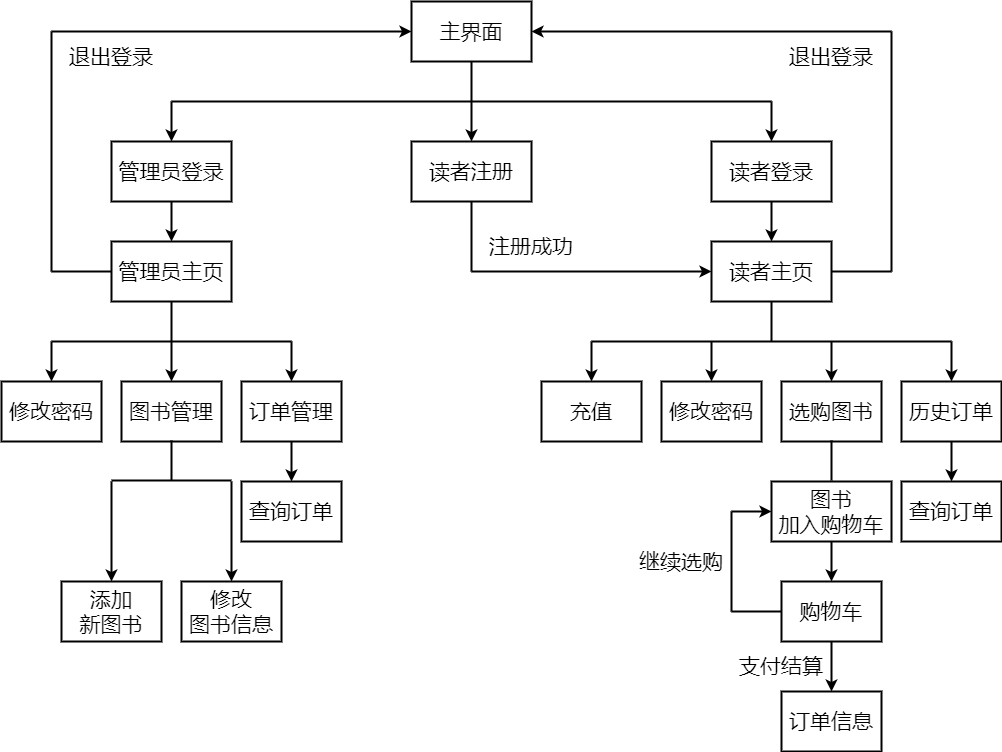

The diagram above was exported from draw.io. Its source (the exported page's mxGraphModel, read from the mxfile embedded in the PNG):
<mxGraphModel dx="1859" dy="545" grid="1" gridSize="10" guides="1" tooltips="1" connect="1" arrows="1" fold="1" page="1" pageScale="1" pageWidth="827" pageHeight="1169" math="0" shadow="0">
  <root>
    <mxCell id="0" />
    <mxCell id="1" parent="0" />
    <mxCell id="MXIsntr-ijBv53GMbBwY-1" value="&lt;font style=&quot;font-size: 21px;&quot;&gt;主界面&lt;/font&gt;" style="rounded=0;whiteSpace=wrap;html=1;strokeWidth=2;" vertex="1" parent="1">
      <mxGeometry x="320" y="40" width="120" height="60" as="geometry" />
    </mxCell>
    <mxCell id="MXIsntr-ijBv53GMbBwY-11" style="edgeStyle=orthogonalEdgeStyle;rounded=0;orthogonalLoop=1;jettySize=auto;html=1;strokeWidth=2;fontSize=21;" edge="1" parent="1" source="MXIsntr-ijBv53GMbBwY-2">
      <mxGeometry relative="1" as="geometry">
        <mxPoint x="80" y="280" as="targetPoint" />
      </mxGeometry>
    </mxCell>
    <mxCell id="MXIsntr-ijBv53GMbBwY-2" value="&lt;font style=&quot;font-size: 21px;&quot;&gt;管理员登录&lt;/font&gt;" style="rounded=0;whiteSpace=wrap;html=1;strokeWidth=2;" vertex="1" parent="1">
      <mxGeometry x="20" y="180" width="120" height="60" as="geometry" />
    </mxCell>
    <mxCell id="MXIsntr-ijBv53GMbBwY-3" value="" style="endArrow=none;html=1;rounded=0;fontSize=21;entryX=0.5;entryY=1;entryDx=0;entryDy=0;strokeWidth=2;" edge="1" parent="1" target="MXIsntr-ijBv53GMbBwY-1">
      <mxGeometry width="50" height="50" relative="1" as="geometry">
        <mxPoint x="380" y="140" as="sourcePoint" />
        <mxPoint x="440" y="180" as="targetPoint" />
      </mxGeometry>
    </mxCell>
    <mxCell id="MXIsntr-ijBv53GMbBwY-4" value="" style="endArrow=none;html=1;rounded=0;strokeWidth=2;fontSize=21;" edge="1" parent="1">
      <mxGeometry width="50" height="50" relative="1" as="geometry">
        <mxPoint x="80" y="140" as="sourcePoint" />
        <mxPoint x="680" y="140" as="targetPoint" />
      </mxGeometry>
    </mxCell>
    <mxCell id="MXIsntr-ijBv53GMbBwY-5" value="" style="endArrow=classic;html=1;rounded=0;strokeWidth=2;fontSize=21;" edge="1" parent="1">
      <mxGeometry width="50" height="50" relative="1" as="geometry">
        <mxPoint x="80" y="140" as="sourcePoint" />
        <mxPoint x="80" y="180" as="targetPoint" />
      </mxGeometry>
    </mxCell>
    <mxCell id="MXIsntr-ijBv53GMbBwY-7" value="&lt;font style=&quot;font-size: 21px;&quot;&gt;读者登录&lt;/font&gt;" style="rounded=0;whiteSpace=wrap;html=1;strokeWidth=2;" vertex="1" parent="1">
      <mxGeometry x="620" y="180" width="120" height="60" as="geometry" />
    </mxCell>
    <mxCell id="MXIsntr-ijBv53GMbBwY-8" value="&lt;font style=&quot;font-size: 21px;&quot;&gt;读者注册&lt;/font&gt;" style="rounded=0;whiteSpace=wrap;html=1;strokeWidth=2;" vertex="1" parent="1">
      <mxGeometry x="320" y="180" width="120" height="60" as="geometry" />
    </mxCell>
    <mxCell id="MXIsntr-ijBv53GMbBwY-9" value="" style="endArrow=classic;html=1;rounded=0;strokeWidth=2;fontSize=21;entryX=0.5;entryY=0;entryDx=0;entryDy=0;" edge="1" parent="1" target="MXIsntr-ijBv53GMbBwY-7">
      <mxGeometry width="50" height="50" relative="1" as="geometry">
        <mxPoint x="680" y="140" as="sourcePoint" />
        <mxPoint x="740" y="180" as="targetPoint" />
      </mxGeometry>
    </mxCell>
    <mxCell id="MXIsntr-ijBv53GMbBwY-10" value="" style="endArrow=classic;html=1;rounded=0;strokeWidth=2;fontSize=21;entryX=0.5;entryY=0;entryDx=0;entryDy=0;" edge="1" parent="1" target="MXIsntr-ijBv53GMbBwY-8">
      <mxGeometry width="50" height="50" relative="1" as="geometry">
        <mxPoint x="380" y="140" as="sourcePoint" />
        <mxPoint x="220" y="180" as="targetPoint" />
      </mxGeometry>
    </mxCell>
    <mxCell id="MXIsntr-ijBv53GMbBwY-12" value="&lt;font style=&quot;font-size: 21px;&quot;&gt;管理员主页&lt;/font&gt;" style="rounded=0;whiteSpace=wrap;html=1;strokeWidth=2;" vertex="1" parent="1">
      <mxGeometry x="20" y="280" width="120" height="60" as="geometry" />
    </mxCell>
    <mxCell id="MXIsntr-ijBv53GMbBwY-13" value="&lt;font style=&quot;font-size: 21px;&quot;&gt;修改密码&lt;/font&gt;" style="rounded=0;whiteSpace=wrap;html=1;strokeWidth=2;" vertex="1" parent="1">
      <mxGeometry x="-90" y="420" width="100" height="60" as="geometry" />
    </mxCell>
    <mxCell id="MXIsntr-ijBv53GMbBwY-15" value="" style="endArrow=none;html=1;rounded=0;fontSize=21;entryX=0.5;entryY=1;entryDx=0;entryDy=0;strokeWidth=2;" edge="1" parent="1">
      <mxGeometry width="50" height="50" relative="1" as="geometry">
        <mxPoint x="80" y="380" as="sourcePoint" />
        <mxPoint x="80" y="340" as="targetPoint" />
      </mxGeometry>
    </mxCell>
    <mxCell id="MXIsntr-ijBv53GMbBwY-16" value="" style="endArrow=none;html=1;rounded=0;strokeWidth=2;fontSize=21;" edge="1" parent="1">
      <mxGeometry width="50" height="50" relative="1" as="geometry">
        <mxPoint x="-40" y="380" as="sourcePoint" />
        <mxPoint x="200" y="380" as="targetPoint" />
      </mxGeometry>
    </mxCell>
    <mxCell id="MXIsntr-ijBv53GMbBwY-22" style="edgeStyle=orthogonalEdgeStyle;rounded=0;orthogonalLoop=1;jettySize=auto;html=1;strokeWidth=2;fontSize=21;" edge="1" parent="1" source="MXIsntr-ijBv53GMbBwY-20">
      <mxGeometry relative="1" as="geometry">
        <mxPoint x="200" y="520" as="targetPoint" />
      </mxGeometry>
    </mxCell>
    <mxCell id="MXIsntr-ijBv53GMbBwY-20" value="&lt;font style=&quot;font-size: 21px;&quot;&gt;订单管理&lt;/font&gt;" style="rounded=0;whiteSpace=wrap;html=1;strokeWidth=2;" vertex="1" parent="1">
      <mxGeometry x="150" y="420" width="100" height="60" as="geometry" />
    </mxCell>
    <mxCell id="MXIsntr-ijBv53GMbBwY-21" value="&lt;font style=&quot;font-size: 21px;&quot;&gt;图书管理&lt;/font&gt;" style="rounded=0;whiteSpace=wrap;html=1;strokeWidth=2;" vertex="1" parent="1">
      <mxGeometry x="30" y="420" width="100" height="60" as="geometry" />
    </mxCell>
    <mxCell id="MXIsntr-ijBv53GMbBwY-23" value="&lt;span style=&quot;font-size: 21px;&quot;&gt;查询订单&lt;/span&gt;" style="rounded=0;whiteSpace=wrap;html=1;strokeWidth=2;" vertex="1" parent="1">
      <mxGeometry x="150" y="520" width="100" height="60" as="geometry" />
    </mxCell>
    <mxCell id="MXIsntr-ijBv53GMbBwY-27" value="" style="endArrow=none;html=1;rounded=0;fontSize=21;entryX=0.5;entryY=1;entryDx=0;entryDy=0;strokeWidth=2;" edge="1" parent="1">
      <mxGeometry width="50" height="50" relative="1" as="geometry">
        <mxPoint x="80" y="519" as="sourcePoint" />
        <mxPoint x="80" y="479" as="targetPoint" />
      </mxGeometry>
    </mxCell>
    <mxCell id="MXIsntr-ijBv53GMbBwY-28" value="" style="endArrow=none;html=1;rounded=0;strokeWidth=2;fontSize=21;" edge="1" parent="1">
      <mxGeometry width="50" height="50" relative="1" as="geometry">
        <mxPoint x="20" y="519" as="sourcePoint" />
        <mxPoint x="140" y="519" as="targetPoint" />
      </mxGeometry>
    </mxCell>
    <mxCell id="MXIsntr-ijBv53GMbBwY-30" value="" style="endArrow=classic;html=1;rounded=0;strokeWidth=2;fontSize=21;entryX=0.5;entryY=0;entryDx=0;entryDy=0;" edge="1" parent="1" target="MXIsntr-ijBv53GMbBwY-31">
      <mxGeometry width="50" height="50" relative="1" as="geometry">
        <mxPoint x="140" y="520" as="sourcePoint" />
        <mxPoint x="140" y="610" as="targetPoint" />
      </mxGeometry>
    </mxCell>
    <mxCell id="MXIsntr-ijBv53GMbBwY-31" value="&lt;span style=&quot;font-size: 21px;&quot;&gt;修改&lt;br&gt;图书信息&lt;/span&gt;" style="rounded=0;whiteSpace=wrap;html=1;strokeWidth=2;" vertex="1" parent="1">
      <mxGeometry x="90" y="620" width="100" height="60" as="geometry" />
    </mxCell>
    <mxCell id="MXIsntr-ijBv53GMbBwY-32" value="&lt;span style=&quot;font-size: 21px;&quot;&gt;添加&lt;br&gt;新图书&lt;/span&gt;" style="rounded=0;whiteSpace=wrap;html=1;strokeWidth=2;" vertex="1" parent="1">
      <mxGeometry x="-30" y="620" width="100" height="60" as="geometry" />
    </mxCell>
    <mxCell id="MXIsntr-ijBv53GMbBwY-33" value="" style="endArrow=classic;html=1;rounded=0;strokeWidth=2;fontSize=21;" edge="1" parent="1" target="MXIsntr-ijBv53GMbBwY-32">
      <mxGeometry width="50" height="50" relative="1" as="geometry">
        <mxPoint x="20" y="520" as="sourcePoint" />
        <mxPoint x="440" y="610" as="targetPoint" />
      </mxGeometry>
    </mxCell>
    <mxCell id="MXIsntr-ijBv53GMbBwY-34" value="" style="endArrow=classic;html=1;rounded=0;strokeWidth=2;fontSize=21;entryX=0.5;entryY=0;entryDx=0;entryDy=0;" edge="1" parent="1" target="MXIsntr-ijBv53GMbBwY-13">
      <mxGeometry width="50" height="50" relative="1" as="geometry">
        <mxPoint x="-40" y="380" as="sourcePoint" />
        <mxPoint x="440" y="390" as="targetPoint" />
      </mxGeometry>
    </mxCell>
    <mxCell id="MXIsntr-ijBv53GMbBwY-35" value="" style="endArrow=classic;html=1;rounded=0;strokeWidth=2;fontSize=21;" edge="1" parent="1" target="MXIsntr-ijBv53GMbBwY-21">
      <mxGeometry width="50" height="50" relative="1" as="geometry">
        <mxPoint x="80" y="380" as="sourcePoint" />
        <mxPoint x="440" y="390" as="targetPoint" />
      </mxGeometry>
    </mxCell>
    <mxCell id="MXIsntr-ijBv53GMbBwY-36" value="" style="endArrow=classic;html=1;rounded=0;strokeWidth=2;fontSize=21;entryX=0.5;entryY=0;entryDx=0;entryDy=0;" edge="1" parent="1" target="MXIsntr-ijBv53GMbBwY-20">
      <mxGeometry width="50" height="50" relative="1" as="geometry">
        <mxPoint x="200" y="380" as="sourcePoint" />
        <mxPoint x="440" y="390" as="targetPoint" />
      </mxGeometry>
    </mxCell>
    <mxCell id="MXIsntr-ijBv53GMbBwY-37" style="edgeStyle=orthogonalEdgeStyle;rounded=0;orthogonalLoop=1;jettySize=auto;html=1;strokeWidth=2;fontSize=21;" edge="1" parent="1">
      <mxGeometry relative="1" as="geometry">
        <mxPoint x="680" y="280" as="targetPoint" />
        <mxPoint x="680" y="240" as="sourcePoint" />
      </mxGeometry>
    </mxCell>
    <mxCell id="MXIsntr-ijBv53GMbBwY-38" value="&lt;font style=&quot;font-size: 21px;&quot;&gt;读者主页&lt;/font&gt;" style="rounded=0;whiteSpace=wrap;html=1;strokeWidth=2;" vertex="1" parent="1">
      <mxGeometry x="620" y="280" width="120" height="60" as="geometry" />
    </mxCell>
    <mxCell id="MXIsntr-ijBv53GMbBwY-39" value="&lt;font style=&quot;font-size: 21px;&quot;&gt;修改密码&lt;/font&gt;" style="rounded=0;whiteSpace=wrap;html=1;strokeWidth=2;" vertex="1" parent="1">
      <mxGeometry x="570" y="420" width="100" height="60" as="geometry" />
    </mxCell>
    <mxCell id="MXIsntr-ijBv53GMbBwY-40" value="" style="endArrow=none;html=1;rounded=0;fontSize=21;entryX=0.5;entryY=1;entryDx=0;entryDy=0;strokeWidth=2;" edge="1" parent="1">
      <mxGeometry width="50" height="50" relative="1" as="geometry">
        <mxPoint x="680" y="380" as="sourcePoint" />
        <mxPoint x="680" y="340" as="targetPoint" />
      </mxGeometry>
    </mxCell>
    <mxCell id="MXIsntr-ijBv53GMbBwY-41" value="" style="endArrow=none;html=1;rounded=0;strokeWidth=2;fontSize=21;" edge="1" parent="1">
      <mxGeometry width="50" height="50" relative="1" as="geometry">
        <mxPoint x="500" y="380" as="sourcePoint" />
        <mxPoint x="860" y="380" as="targetPoint" />
      </mxGeometry>
    </mxCell>
    <mxCell id="MXIsntr-ijBv53GMbBwY-42" value="&lt;font style=&quot;font-size: 21px;&quot;&gt;历史订单&lt;/font&gt;" style="rounded=0;whiteSpace=wrap;html=1;strokeWidth=2;" vertex="1" parent="1">
      <mxGeometry x="810" y="420" width="100" height="60" as="geometry" />
    </mxCell>
    <mxCell id="MXIsntr-ijBv53GMbBwY-43" value="&lt;font style=&quot;font-size: 21px;&quot;&gt;选购图书&lt;/font&gt;" style="rounded=0;whiteSpace=wrap;html=1;strokeWidth=2;" vertex="1" parent="1">
      <mxGeometry x="690" y="420" width="100" height="60" as="geometry" />
    </mxCell>
    <mxCell id="MXIsntr-ijBv53GMbBwY-44" value="" style="endArrow=classic;html=1;rounded=0;strokeWidth=2;fontSize=21;entryX=0.5;entryY=0;entryDx=0;entryDy=0;" edge="1" parent="1" target="MXIsntr-ijBv53GMbBwY-39">
      <mxGeometry width="50" height="50" relative="1" as="geometry">
        <mxPoint x="620" y="380" as="sourcePoint" />
        <mxPoint x="1100" y="390" as="targetPoint" />
      </mxGeometry>
    </mxCell>
    <mxCell id="MXIsntr-ijBv53GMbBwY-45" value="" style="endArrow=classic;html=1;rounded=0;strokeWidth=2;fontSize=21;" edge="1" parent="1" target="MXIsntr-ijBv53GMbBwY-43">
      <mxGeometry width="50" height="50" relative="1" as="geometry">
        <mxPoint x="740" y="380" as="sourcePoint" />
        <mxPoint x="1100" y="390" as="targetPoint" />
      </mxGeometry>
    </mxCell>
    <mxCell id="MXIsntr-ijBv53GMbBwY-46" value="" style="endArrow=classic;html=1;rounded=0;strokeWidth=2;fontSize=21;entryX=0.5;entryY=0;entryDx=0;entryDy=0;" edge="1" parent="1" target="MXIsntr-ijBv53GMbBwY-42">
      <mxGeometry width="50" height="50" relative="1" as="geometry">
        <mxPoint x="860" y="380" as="sourcePoint" />
        <mxPoint x="1100" y="390" as="targetPoint" />
      </mxGeometry>
    </mxCell>
    <mxCell id="MXIsntr-ijBv53GMbBwY-48" value="" style="endArrow=none;html=1;rounded=0;strokeWidth=2;fontSize=21;exitX=0;exitY=0.5;exitDx=0;exitDy=0;" edge="1" parent="1" source="MXIsntr-ijBv53GMbBwY-12">
      <mxGeometry width="50" height="50" relative="1" as="geometry">
        <mxPoint x="260" y="260" as="sourcePoint" />
        <mxPoint x="-40" y="310" as="targetPoint" />
      </mxGeometry>
    </mxCell>
    <mxCell id="MXIsntr-ijBv53GMbBwY-49" value="" style="endArrow=none;html=1;rounded=0;strokeWidth=2;fontSize=21;" edge="1" parent="1">
      <mxGeometry width="50" height="50" relative="1" as="geometry">
        <mxPoint x="-40" y="310" as="sourcePoint" />
        <mxPoint x="-40" y="70" as="targetPoint" />
      </mxGeometry>
    </mxCell>
    <mxCell id="MXIsntr-ijBv53GMbBwY-50" value="" style="endArrow=classic;html=1;rounded=0;strokeWidth=2;fontSize=21;entryX=0;entryY=0.5;entryDx=0;entryDy=0;" edge="1" parent="1" target="MXIsntr-ijBv53GMbBwY-1">
      <mxGeometry width="50" height="50" relative="1" as="geometry">
        <mxPoint x="-40" y="70" as="sourcePoint" />
        <mxPoint x="310" y="210" as="targetPoint" />
      </mxGeometry>
    </mxCell>
    <mxCell id="MXIsntr-ijBv53GMbBwY-51" value="退出登录" style="text;html=1;strokeColor=none;fillColor=none;align=center;verticalAlign=middle;whiteSpace=wrap;rounded=0;strokeWidth=2;fontSize=21;" vertex="1" parent="1">
      <mxGeometry x="-30" y="80" width="100" height="30" as="geometry" />
    </mxCell>
    <mxCell id="MXIsntr-ijBv53GMbBwY-53" value="" style="endArrow=none;html=1;rounded=0;strokeWidth=2;fontSize=21;exitX=0.5;exitY=1;exitDx=0;exitDy=0;" edge="1" parent="1" source="MXIsntr-ijBv53GMbBwY-8">
      <mxGeometry width="50" height="50" relative="1" as="geometry">
        <mxPoint x="390" y="340" as="sourcePoint" />
        <mxPoint x="380" y="310" as="targetPoint" />
      </mxGeometry>
    </mxCell>
    <mxCell id="MXIsntr-ijBv53GMbBwY-54" value="" style="endArrow=classic;html=1;rounded=0;strokeWidth=2;fontSize=21;entryX=0;entryY=0.5;entryDx=0;entryDy=0;" edge="1" parent="1" target="MXIsntr-ijBv53GMbBwY-38">
      <mxGeometry width="50" height="50" relative="1" as="geometry">
        <mxPoint x="380" y="310" as="sourcePoint" />
        <mxPoint x="440" y="290" as="targetPoint" />
      </mxGeometry>
    </mxCell>
    <mxCell id="MXIsntr-ijBv53GMbBwY-55" value="" style="endArrow=none;html=1;rounded=0;strokeWidth=2;fontSize=21;exitX=1;exitY=0.5;exitDx=0;exitDy=0;" edge="1" parent="1" source="MXIsntr-ijBv53GMbBwY-38">
      <mxGeometry width="50" height="50" relative="1" as="geometry">
        <mxPoint x="390" y="340" as="sourcePoint" />
        <mxPoint x="800" y="310" as="targetPoint" />
      </mxGeometry>
    </mxCell>
    <mxCell id="MXIsntr-ijBv53GMbBwY-56" value="" style="endArrow=none;html=1;rounded=0;strokeWidth=2;fontSize=21;" edge="1" parent="1">
      <mxGeometry width="50" height="50" relative="1" as="geometry">
        <mxPoint x="800" y="70" as="sourcePoint" />
        <mxPoint x="800" y="310" as="targetPoint" />
      </mxGeometry>
    </mxCell>
    <mxCell id="MXIsntr-ijBv53GMbBwY-57" value="" style="endArrow=classic;html=1;rounded=0;strokeWidth=2;fontSize=21;entryX=1;entryY=0.5;entryDx=0;entryDy=0;" edge="1" parent="1" target="MXIsntr-ijBv53GMbBwY-1">
      <mxGeometry width="50" height="50" relative="1" as="geometry">
        <mxPoint x="800" y="70" as="sourcePoint" />
        <mxPoint x="440" y="290" as="targetPoint" />
      </mxGeometry>
    </mxCell>
    <mxCell id="MXIsntr-ijBv53GMbBwY-58" value="退出登录" style="text;html=1;strokeColor=none;fillColor=none;align=center;verticalAlign=middle;whiteSpace=wrap;rounded=0;strokeWidth=2;fontSize=21;" vertex="1" parent="1">
      <mxGeometry x="690" y="80" width="100" height="30" as="geometry" />
    </mxCell>
    <mxCell id="MXIsntr-ijBv53GMbBwY-60" value="注册成功" style="text;html=1;strokeColor=none;fillColor=none;align=center;verticalAlign=middle;whiteSpace=wrap;rounded=0;strokeWidth=2;fontSize=21;" vertex="1" parent="1">
      <mxGeometry x="390" y="270" width="100" height="30" as="geometry" />
    </mxCell>
    <mxCell id="MXIsntr-ijBv53GMbBwY-61" value="&lt;font style=&quot;font-size: 21px;&quot;&gt;充值&lt;/font&gt;" style="rounded=0;whiteSpace=wrap;html=1;strokeWidth=2;" vertex="1" parent="1">
      <mxGeometry x="450" y="420" width="100" height="60" as="geometry" />
    </mxCell>
    <mxCell id="MXIsntr-ijBv53GMbBwY-62" value="" style="endArrow=classic;html=1;rounded=0;strokeWidth=2;fontSize=21;entryX=0.5;entryY=0;entryDx=0;entryDy=0;" edge="1" parent="1" target="MXIsntr-ijBv53GMbBwY-61">
      <mxGeometry width="50" height="50" relative="1" as="geometry">
        <mxPoint x="500" y="380" as="sourcePoint" />
        <mxPoint x="980" y="390" as="targetPoint" />
      </mxGeometry>
    </mxCell>
    <mxCell id="MXIsntr-ijBv53GMbBwY-63" style="edgeStyle=orthogonalEdgeStyle;rounded=0;orthogonalLoop=1;jettySize=auto;html=1;strokeWidth=2;fontSize=21;" edge="1" parent="1">
      <mxGeometry relative="1" as="geometry">
        <mxPoint x="860" y="520" as="targetPoint" />
        <mxPoint x="860" y="480" as="sourcePoint" />
      </mxGeometry>
    </mxCell>
    <mxCell id="MXIsntr-ijBv53GMbBwY-64" value="&lt;span style=&quot;font-size: 21px;&quot;&gt;查询订单&lt;/span&gt;" style="rounded=0;whiteSpace=wrap;html=1;strokeWidth=2;" vertex="1" parent="1">
      <mxGeometry x="810" y="520" width="100" height="60" as="geometry" />
    </mxCell>
    <mxCell id="MXIsntr-ijBv53GMbBwY-65" value="" style="endArrow=none;html=1;rounded=0;fontSize=21;entryX=0.5;entryY=1;entryDx=0;entryDy=0;strokeWidth=2;" edge="1" parent="1">
      <mxGeometry width="50" height="50" relative="1" as="geometry">
        <mxPoint x="740" y="519" as="sourcePoint" />
        <mxPoint x="740" y="479" as="targetPoint" />
      </mxGeometry>
    </mxCell>
    <mxCell id="MXIsntr-ijBv53GMbBwY-72" style="edgeStyle=orthogonalEdgeStyle;rounded=0;orthogonalLoop=1;jettySize=auto;html=1;strokeWidth=2;fontSize=21;" edge="1" parent="1" source="MXIsntr-ijBv53GMbBwY-71">
      <mxGeometry relative="1" as="geometry">
        <mxPoint x="740" y="620" as="targetPoint" />
      </mxGeometry>
    </mxCell>
    <mxCell id="MXIsntr-ijBv53GMbBwY-71" value="&lt;span style=&quot;font-size: 21px;&quot;&gt;图书&lt;br&gt;加入购物车&lt;/span&gt;" style="rounded=0;whiteSpace=wrap;html=1;strokeWidth=2;" vertex="1" parent="1">
      <mxGeometry x="680" y="520" width="120" height="60" as="geometry" />
    </mxCell>
    <mxCell id="MXIsntr-ijBv53GMbBwY-78" style="edgeStyle=orthogonalEdgeStyle;rounded=0;orthogonalLoop=1;jettySize=auto;html=1;strokeWidth=2;fontSize=21;entryX=0.5;entryY=0;entryDx=0;entryDy=0;" edge="1" parent="1" source="MXIsntr-ijBv53GMbBwY-73" target="MXIsntr-ijBv53GMbBwY-80">
      <mxGeometry relative="1" as="geometry">
        <mxPoint x="740" y="720" as="targetPoint" />
      </mxGeometry>
    </mxCell>
    <mxCell id="MXIsntr-ijBv53GMbBwY-73" value="&lt;span style=&quot;font-size: 21px;&quot;&gt;购物车&lt;/span&gt;" style="rounded=0;whiteSpace=wrap;html=1;strokeWidth=2;" vertex="1" parent="1">
      <mxGeometry x="690" y="620" width="100" height="60" as="geometry" />
    </mxCell>
    <mxCell id="MXIsntr-ijBv53GMbBwY-74" value="" style="endArrow=none;html=1;rounded=0;strokeWidth=2;fontSize=21;entryX=0;entryY=0.5;entryDx=0;entryDy=0;" edge="1" parent="1" target="MXIsntr-ijBv53GMbBwY-73">
      <mxGeometry width="50" height="50" relative="1" as="geometry">
        <mxPoint x="640" y="650" as="sourcePoint" />
        <mxPoint x="710" y="620" as="targetPoint" />
      </mxGeometry>
    </mxCell>
    <mxCell id="MXIsntr-ijBv53GMbBwY-75" value="" style="endArrow=none;html=1;rounded=0;strokeWidth=2;fontSize=21;" edge="1" parent="1">
      <mxGeometry width="50" height="50" relative="1" as="geometry">
        <mxPoint x="640" y="650" as="sourcePoint" />
        <mxPoint x="640" y="550" as="targetPoint" />
      </mxGeometry>
    </mxCell>
    <mxCell id="MXIsntr-ijBv53GMbBwY-76" value="" style="endArrow=classic;html=1;rounded=0;strokeWidth=2;fontSize=21;entryX=0;entryY=0.5;entryDx=0;entryDy=0;" edge="1" parent="1" target="MXIsntr-ijBv53GMbBwY-71">
      <mxGeometry width="50" height="50" relative="1" as="geometry">
        <mxPoint x="640" y="550" as="sourcePoint" />
        <mxPoint x="710" y="620" as="targetPoint" />
      </mxGeometry>
    </mxCell>
    <mxCell id="MXIsntr-ijBv53GMbBwY-77" value="继续选购" style="text;html=1;strokeColor=none;fillColor=none;align=center;verticalAlign=middle;whiteSpace=wrap;rounded=0;strokeWidth=2;fontSize=21;" vertex="1" parent="1">
      <mxGeometry x="540" y="585" width="100" height="30" as="geometry" />
    </mxCell>
    <mxCell id="MXIsntr-ijBv53GMbBwY-79" value="支付结算" style="text;html=1;strokeColor=none;fillColor=none;align=center;verticalAlign=middle;whiteSpace=wrap;rounded=0;strokeWidth=2;fontSize=21;" vertex="1" parent="1">
      <mxGeometry x="640" y="690" width="100" height="30" as="geometry" />
    </mxCell>
    <mxCell id="MXIsntr-ijBv53GMbBwY-80" value="&lt;span style=&quot;font-size: 21px;&quot;&gt;订单信息&lt;/span&gt;" style="rounded=0;whiteSpace=wrap;html=1;strokeWidth=2;" vertex="1" parent="1">
      <mxGeometry x="690" y="730" width="100" height="60" as="geometry" />
    </mxCell>
  </root>
</mxGraphModel>